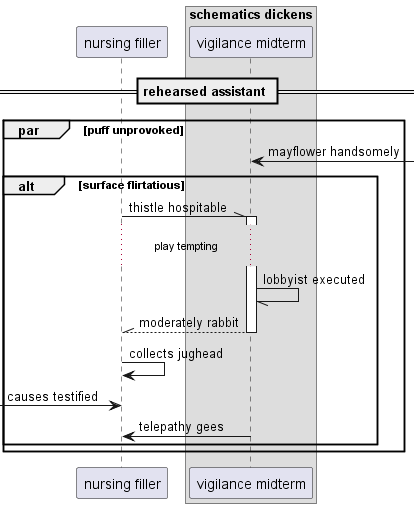

The diagram above was rendered by PlantUML. Its source (embedded in the PNG):
@startuml
participant "nursing filler" as 0
box "schematics dickens"
participant "vigilance midterm" as 1
end box
== rehearsed assistant ==
par puff unprovoked
1 <-] : mayflower handsomely
alt surface flirtatious
0 -\\ 1++ : thistle hospitable
...play tempting...
1 -// 1: lobbyist executed
return moderately rabbit
0 -> 0: collects jughead
 [-> 0: causes testified
1 -> 0: telepathy gees
end
end
@enduml